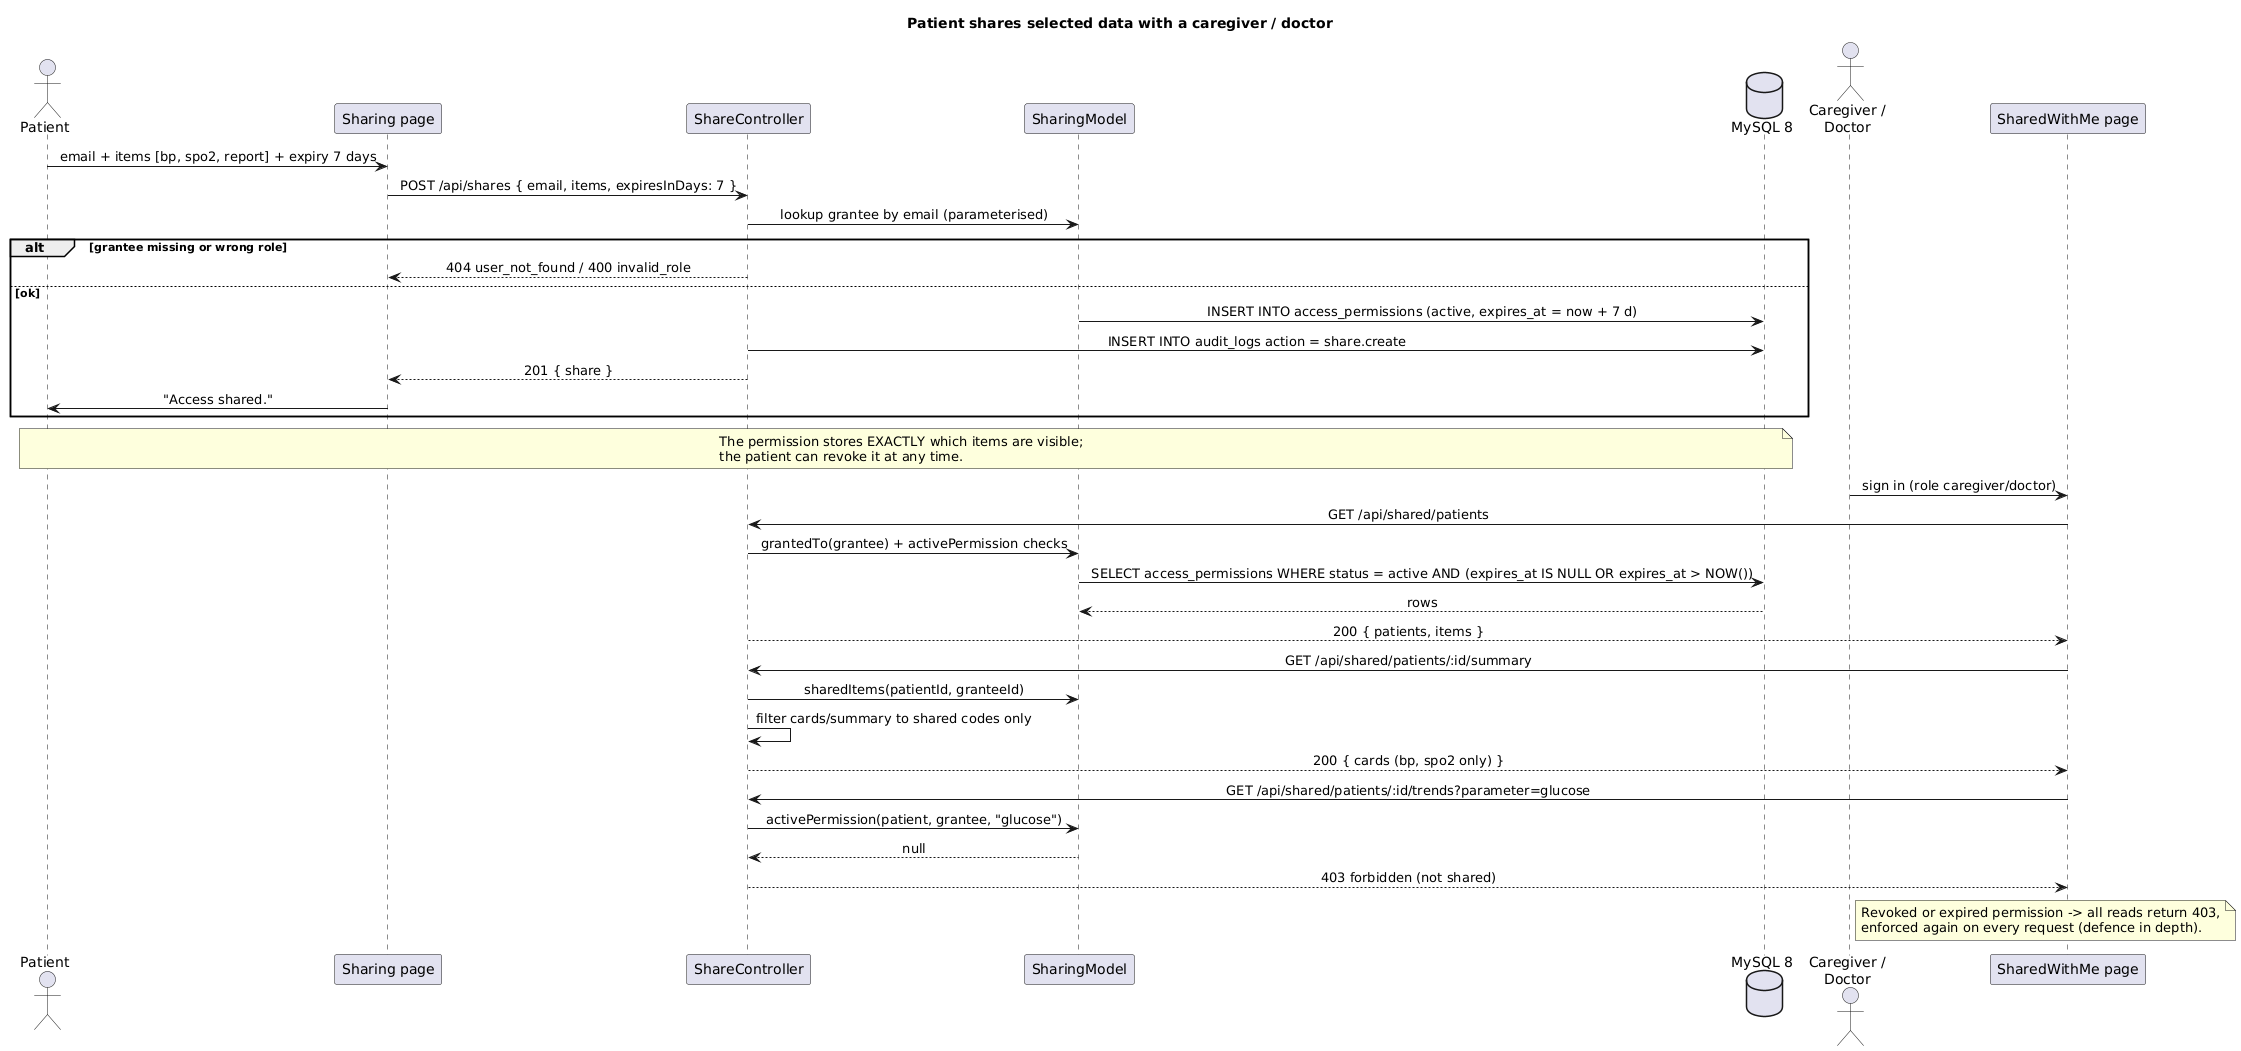

The diagram above was rendered by PlantUML. Its source (embedded in the PNG):
@startuml seq-share
!pragma layout smetana
skinparam sequenceMessageAlign center
skinparam responseMessageBelowArrow true
title Patient shares selected data with a caregiver / doctor

actor Patient as P
participant "Sharing page" as UI
participant "ShareController" as SC
participant "SharingModel" as SM
database "MySQL 8" as DB
actor "Caregiver /\nDoctor" as G
participant "SharedWithMe page" as GUI

P -> UI : email + items [bp, spo2, report] + expiry 7 days
UI -> SC : POST /api/shares { email, items, expiresInDays: 7 }
SC -> SM : lookup grantee by email (parameterised)
alt grantee missing or wrong role
  SC --> UI : 404 user_not_found / 400 invalid_role
else ok
  SM -> DB : INSERT INTO access_permissions (active, expires_at = now + 7 d)
  SC -> DB : INSERT INTO audit_logs action = share.create
  SC --> UI : 201 { share }
  UI -> P : "Access shared."
end

note over P, DB
  The permission stores EXACTLY which items are visible;
  the patient can revoke it at any time.
end note

G -> GUI : sign in (role caregiver/doctor)
GUI -> SC : GET /api/shared/patients
SC -> SM : grantedTo(grantee) + activePermission checks
SM -> DB : SELECT access_permissions WHERE status = active AND (expires_at IS NULL OR expires_at > NOW())
DB --> SM : rows
SC --> GUI : 200 { patients, items }

GUI -> SC : GET /api/shared/patients/:id/summary
SC -> SM : sharedItems(patientId, granteeId)
SC -> SC : filter cards/summary to shared codes only
SC --> GUI : 200 { cards (bp, spo2 only) }

GUI -> SC : GET /api/shared/patients/:id/trends?parameter=glucose
SC -> SM : activePermission(patient, grantee, "glucose")
SM --> SC : null
SC --> GUI : 403 forbidden (not shared)

note right of G
  Revoked or expired permission -> all reads return 403,
  enforced again on every request (defence in depth).
end note

@enduml